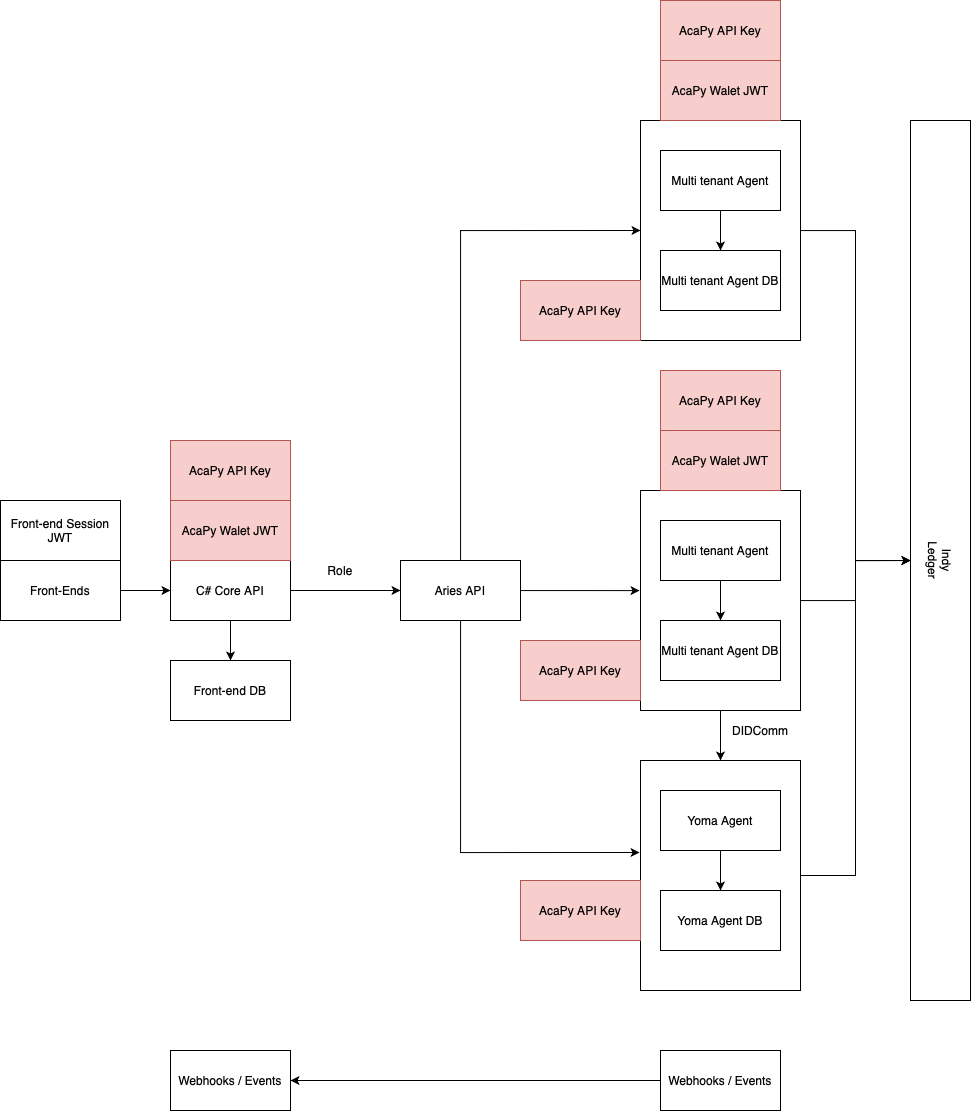

The diagram above was exported from draw.io. Its source (the exported page's mxGraphModel, read from the mxfile embedded in the PNG):
<mxGraphModel dx="2431" dy="2445" grid="1" gridSize="10" guides="1" tooltips="1" connect="1" arrows="1" fold="1" page="1" pageScale="1" pageWidth="827" pageHeight="1169" math="0" shadow="0">
  <root>
    <mxCell id="0" />
    <mxCell id="1" parent="0" />
    <mxCell id="ZjJL_wCSvk14UXv6nrsc-38" style="edgeStyle=orthogonalEdgeStyle;rounded=0;orthogonalLoop=1;jettySize=auto;html=1;entryX=0.5;entryY=0;entryDx=0;entryDy=0;" edge="1" parent="1" source="ZjJL_wCSvk14UXv6nrsc-15" target="ZjJL_wCSvk14UXv6nrsc-21">
      <mxGeometry relative="1" as="geometry" />
    </mxCell>
    <mxCell id="ZjJL_wCSvk14UXv6nrsc-54" style="edgeStyle=orthogonalEdgeStyle;rounded=0;orthogonalLoop=1;jettySize=auto;html=1;entryX=0.5;entryY=1;entryDx=0;entryDy=0;" edge="1" parent="1" source="ZjJL_wCSvk14UXv6nrsc-15" target="ZjJL_wCSvk14UXv6nrsc-52">
      <mxGeometry relative="1" as="geometry" />
    </mxCell>
    <mxCell id="ZjJL_wCSvk14UXv6nrsc-15" value="" style="rounded=0;whiteSpace=wrap;html=1;" vertex="1" parent="1">
      <mxGeometry x="700" y="260" width="160" height="220" as="geometry" />
    </mxCell>
    <mxCell id="ZjJL_wCSvk14UXv6nrsc-3" style="edgeStyle=orthogonalEdgeStyle;rounded=0;orthogonalLoop=1;jettySize=auto;html=1;entryX=0;entryY=0.5;entryDx=0;entryDy=0;" edge="1" parent="1" source="ZjJL_wCSvk14UXv6nrsc-1" target="ZjJL_wCSvk14UXv6nrsc-2">
      <mxGeometry relative="1" as="geometry" />
    </mxCell>
    <mxCell id="ZjJL_wCSvk14UXv6nrsc-1" value="Front-Ends" style="rounded=0;whiteSpace=wrap;html=1;" vertex="1" parent="1">
      <mxGeometry x="60" y="330" width="120" height="60" as="geometry" />
    </mxCell>
    <mxCell id="ZjJL_wCSvk14UXv6nrsc-9" style="edgeStyle=orthogonalEdgeStyle;rounded=0;orthogonalLoop=1;jettySize=auto;html=1;" edge="1" parent="1" source="ZjJL_wCSvk14UXv6nrsc-2" target="ZjJL_wCSvk14UXv6nrsc-4">
      <mxGeometry relative="1" as="geometry" />
    </mxCell>
    <mxCell id="ZjJL_wCSvk14UXv6nrsc-12" style="edgeStyle=orthogonalEdgeStyle;rounded=0;orthogonalLoop=1;jettySize=auto;html=1;" edge="1" parent="1" source="ZjJL_wCSvk14UXv6nrsc-2" target="ZjJL_wCSvk14UXv6nrsc-5">
      <mxGeometry relative="1" as="geometry" />
    </mxCell>
    <mxCell id="ZjJL_wCSvk14UXv6nrsc-2" value="C# Core API" style="rounded=0;whiteSpace=wrap;html=1;" vertex="1" parent="1">
      <mxGeometry x="230" y="330" width="120" height="60" as="geometry" />
    </mxCell>
    <mxCell id="ZjJL_wCSvk14UXv6nrsc-31" style="edgeStyle=orthogonalEdgeStyle;rounded=0;orthogonalLoop=1;jettySize=auto;html=1;entryX=-0.006;entryY=0.455;entryDx=0;entryDy=0;entryPerimeter=0;" edge="1" parent="1" source="ZjJL_wCSvk14UXv6nrsc-4" target="ZjJL_wCSvk14UXv6nrsc-15">
      <mxGeometry relative="1" as="geometry" />
    </mxCell>
    <mxCell id="ZjJL_wCSvk14UXv6nrsc-40" style="edgeStyle=orthogonalEdgeStyle;rounded=0;orthogonalLoop=1;jettySize=auto;html=1;entryX=-0.006;entryY=0.4;entryDx=0;entryDy=0;entryPerimeter=0;" edge="1" parent="1" source="ZjJL_wCSvk14UXv6nrsc-4" target="ZjJL_wCSvk14UXv6nrsc-21">
      <mxGeometry relative="1" as="geometry">
        <Array as="points">
          <mxPoint x="520" y="622" />
        </Array>
      </mxGeometry>
    </mxCell>
    <mxCell id="ZjJL_wCSvk14UXv6nrsc-47" style="edgeStyle=orthogonalEdgeStyle;rounded=0;orthogonalLoop=1;jettySize=auto;html=1;entryX=0;entryY=0.5;entryDx=0;entryDy=0;" edge="1" parent="1" source="ZjJL_wCSvk14UXv6nrsc-4" target="ZjJL_wCSvk14UXv6nrsc-41">
      <mxGeometry relative="1" as="geometry">
        <Array as="points">
          <mxPoint x="520" />
        </Array>
      </mxGeometry>
    </mxCell>
    <mxCell id="ZjJL_wCSvk14UXv6nrsc-4" value="Aries API" style="rounded=0;whiteSpace=wrap;html=1;" vertex="1" parent="1">
      <mxGeometry x="460" y="330" width="120" height="60" as="geometry" />
    </mxCell>
    <mxCell id="ZjJL_wCSvk14UXv6nrsc-5" value="Front-end DB" style="rounded=0;whiteSpace=wrap;html=1;" vertex="1" parent="1">
      <mxGeometry x="230" y="430" width="120" height="60" as="geometry" />
    </mxCell>
    <mxCell id="ZjJL_wCSvk14UXv6nrsc-11" style="edgeStyle=orthogonalEdgeStyle;rounded=0;orthogonalLoop=1;jettySize=auto;html=1;entryX=0.5;entryY=0;entryDx=0;entryDy=0;" edge="1" parent="1" source="ZjJL_wCSvk14UXv6nrsc-6" target="ZjJL_wCSvk14UXv6nrsc-7">
      <mxGeometry relative="1" as="geometry" />
    </mxCell>
    <mxCell id="ZjJL_wCSvk14UXv6nrsc-6" value="Multi tenant Agent" style="rounded=0;whiteSpace=wrap;html=1;" vertex="1" parent="1">
      <mxGeometry x="720" y="290" width="120" height="60" as="geometry" />
    </mxCell>
    <mxCell id="ZjJL_wCSvk14UXv6nrsc-7" value="Multi tenant Agent DB" style="rounded=0;whiteSpace=wrap;html=1;" vertex="1" parent="1">
      <mxGeometry x="720" y="390" width="120" height="60" as="geometry" />
    </mxCell>
    <mxCell id="ZjJL_wCSvk14UXv6nrsc-13" value="Front-end Session JWT" style="rounded=0;whiteSpace=wrap;html=1;" vertex="1" parent="1">
      <mxGeometry x="60" y="270" width="120" height="60" as="geometry" />
    </mxCell>
    <mxCell id="ZjJL_wCSvk14UXv6nrsc-14" value="AcaPy Walet JWT" style="rounded=0;whiteSpace=wrap;html=1;fillColor=#f8cecc;strokeColor=#b85450;" vertex="1" parent="1">
      <mxGeometry x="230" y="270" width="120" height="60" as="geometry" />
    </mxCell>
    <mxCell id="ZjJL_wCSvk14UXv6nrsc-20" value="AcaPy API Key" style="rounded=0;whiteSpace=wrap;html=1;fillColor=#f8cecc;strokeColor=#b85450;" vertex="1" parent="1">
      <mxGeometry x="230" y="210" width="120" height="60" as="geometry" />
    </mxCell>
    <mxCell id="ZjJL_wCSvk14UXv6nrsc-53" style="edgeStyle=orthogonalEdgeStyle;rounded=0;orthogonalLoop=1;jettySize=auto;html=1;" edge="1" parent="1" source="ZjJL_wCSvk14UXv6nrsc-21" target="ZjJL_wCSvk14UXv6nrsc-52">
      <mxGeometry relative="1" as="geometry" />
    </mxCell>
    <mxCell id="ZjJL_wCSvk14UXv6nrsc-21" value="" style="rounded=0;whiteSpace=wrap;html=1;" vertex="1" parent="1">
      <mxGeometry x="700" y="530" width="160" height="230" as="geometry" />
    </mxCell>
    <mxCell id="ZjJL_wCSvk14UXv6nrsc-24" style="edgeStyle=orthogonalEdgeStyle;rounded=0;orthogonalLoop=1;jettySize=auto;html=1;entryX=0.5;entryY=0;entryDx=0;entryDy=0;" edge="1" parent="1" source="ZjJL_wCSvk14UXv6nrsc-25" target="ZjJL_wCSvk14UXv6nrsc-26">
      <mxGeometry relative="1" as="geometry" />
    </mxCell>
    <mxCell id="ZjJL_wCSvk14UXv6nrsc-25" value="Yoma Agent" style="rounded=0;whiteSpace=wrap;html=1;" vertex="1" parent="1">
      <mxGeometry x="720" y="560" width="120" height="60" as="geometry" />
    </mxCell>
    <mxCell id="ZjJL_wCSvk14UXv6nrsc-26" value="Yoma Agent DB" style="rounded=0;whiteSpace=wrap;html=1;" vertex="1" parent="1">
      <mxGeometry x="720" y="660" width="120" height="60" as="geometry" />
    </mxCell>
    <mxCell id="ZjJL_wCSvk14UXv6nrsc-33" value="AcaPy Walet JWT" style="rounded=0;whiteSpace=wrap;html=1;fillColor=#f8cecc;strokeColor=#b85450;" vertex="1" parent="1">
      <mxGeometry x="720" y="200" width="120" height="60" as="geometry" />
    </mxCell>
    <mxCell id="ZjJL_wCSvk14UXv6nrsc-34" value="AcaPy API Key" style="rounded=0;whiteSpace=wrap;html=1;fillColor=#f8cecc;strokeColor=#b85450;" vertex="1" parent="1">
      <mxGeometry x="720" y="140" width="120" height="60" as="geometry" />
    </mxCell>
    <mxCell id="ZjJL_wCSvk14UXv6nrsc-36" value="AcaPy API Key" style="rounded=0;whiteSpace=wrap;html=1;fillColor=#f8cecc;strokeColor=#b85450;" vertex="1" parent="1">
      <mxGeometry x="580" y="410" width="120" height="60" as="geometry" />
    </mxCell>
    <mxCell id="ZjJL_wCSvk14UXv6nrsc-37" value="AcaPy API Key" style="rounded=0;whiteSpace=wrap;html=1;fillColor=#f8cecc;strokeColor=#b85450;" vertex="1" parent="1">
      <mxGeometry x="580" y="650" width="120" height="60" as="geometry" />
    </mxCell>
    <mxCell id="ZjJL_wCSvk14UXv6nrsc-39" value="DIDComm" style="text;html=1;strokeColor=none;fillColor=none;align=center;verticalAlign=middle;whiteSpace=wrap;rounded=0;" vertex="1" parent="1">
      <mxGeometry x="800" y="490" width="40" height="20" as="geometry" />
    </mxCell>
    <mxCell id="ZjJL_wCSvk14UXv6nrsc-55" style="edgeStyle=orthogonalEdgeStyle;rounded=0;orthogonalLoop=1;jettySize=auto;html=1;entryX=0.5;entryY=1;entryDx=0;entryDy=0;" edge="1" parent="1" source="ZjJL_wCSvk14UXv6nrsc-41" target="ZjJL_wCSvk14UXv6nrsc-52">
      <mxGeometry relative="1" as="geometry" />
    </mxCell>
    <mxCell id="ZjJL_wCSvk14UXv6nrsc-41" value="" style="rounded=0;whiteSpace=wrap;html=1;" vertex="1" parent="1">
      <mxGeometry x="700" y="-110" width="160" height="220" as="geometry" />
    </mxCell>
    <mxCell id="ZjJL_wCSvk14UXv6nrsc-42" style="edgeStyle=orthogonalEdgeStyle;rounded=0;orthogonalLoop=1;jettySize=auto;html=1;entryX=0.5;entryY=0;entryDx=0;entryDy=0;" edge="1" parent="1" source="ZjJL_wCSvk14UXv6nrsc-43" target="ZjJL_wCSvk14UXv6nrsc-44">
      <mxGeometry relative="1" as="geometry" />
    </mxCell>
    <mxCell id="ZjJL_wCSvk14UXv6nrsc-43" value="Multi tenant Agent" style="rounded=0;whiteSpace=wrap;html=1;" vertex="1" parent="1">
      <mxGeometry x="720" y="-80" width="120" height="60" as="geometry" />
    </mxCell>
    <mxCell id="ZjJL_wCSvk14UXv6nrsc-44" value="Multi tenant Agent DB" style="rounded=0;whiteSpace=wrap;html=1;" vertex="1" parent="1">
      <mxGeometry x="720" y="20" width="120" height="60" as="geometry" />
    </mxCell>
    <mxCell id="ZjJL_wCSvk14UXv6nrsc-45" value="AcaPy Walet JWT" style="rounded=0;whiteSpace=wrap;html=1;fillColor=#f8cecc;strokeColor=#b85450;" vertex="1" parent="1">
      <mxGeometry x="720" y="-170" width="120" height="60" as="geometry" />
    </mxCell>
    <mxCell id="ZjJL_wCSvk14UXv6nrsc-46" value="AcaPy API Key" style="rounded=0;whiteSpace=wrap;html=1;fillColor=#f8cecc;strokeColor=#b85450;" vertex="1" parent="1">
      <mxGeometry x="720" y="-230" width="120" height="60" as="geometry" />
    </mxCell>
    <mxCell id="ZjJL_wCSvk14UXv6nrsc-48" value="AcaPy API Key" style="rounded=0;whiteSpace=wrap;html=1;fillColor=#f8cecc;strokeColor=#b85450;" vertex="1" parent="1">
      <mxGeometry x="580" y="50" width="120" height="60" as="geometry" />
    </mxCell>
    <mxCell id="ZjJL_wCSvk14UXv6nrsc-49" value="Role" style="text;html=1;strokeColor=none;fillColor=none;align=center;verticalAlign=middle;whiteSpace=wrap;rounded=0;" vertex="1" parent="1">
      <mxGeometry x="380" y="330" width="40" height="20" as="geometry" />
    </mxCell>
    <mxCell id="ZjJL_wCSvk14UXv6nrsc-50" value="Webhooks / Events" style="rounded=0;whiteSpace=wrap;html=1;" vertex="1" parent="1">
      <mxGeometry x="230" y="820" width="120" height="60" as="geometry" />
    </mxCell>
    <mxCell id="ZjJL_wCSvk14UXv6nrsc-56" style="edgeStyle=orthogonalEdgeStyle;rounded=0;orthogonalLoop=1;jettySize=auto;html=1;" edge="1" parent="1" source="ZjJL_wCSvk14UXv6nrsc-51" target="ZjJL_wCSvk14UXv6nrsc-50">
      <mxGeometry relative="1" as="geometry" />
    </mxCell>
    <mxCell id="ZjJL_wCSvk14UXv6nrsc-51" value="Webhooks / Events" style="rounded=0;whiteSpace=wrap;html=1;" vertex="1" parent="1">
      <mxGeometry x="720" y="820" width="120" height="60" as="geometry" />
    </mxCell>
    <mxCell id="ZjJL_wCSvk14UXv6nrsc-52" value="Indy&lt;br&gt;Ledger" style="rounded=0;whiteSpace=wrap;html=1;rotation=90;" vertex="1" parent="1">
      <mxGeometry x="560" y="300" width="880" height="60" as="geometry" />
    </mxCell>
  </root>
</mxGraphModel>